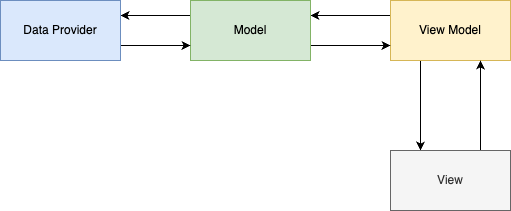

The diagram above was exported from draw.io. Its source (the exported page's mxGraphModel, read from the mxfile embedded in the PNG):
<mxGraphModel dx="1194" dy="656" grid="1" gridSize="10" guides="1" tooltips="1" connect="1" arrows="1" fold="1" page="1" pageScale="1" pageWidth="827" pageHeight="1169" math="0" shadow="0">
  <root>
    <mxCell id="0" />
    <mxCell id="1" parent="0" />
    <mxCell id="eCV2r_0p1xx9axfm95gu-7" style="edgeStyle=orthogonalEdgeStyle;rounded=0;orthogonalLoop=1;jettySize=auto;html=1;exitX=0.25;exitY=1;exitDx=0;exitDy=0;entryX=0.25;entryY=0;entryDx=0;entryDy=0;" edge="1" parent="1" source="eCV2r_0p1xx9axfm95gu-2" target="eCV2r_0p1xx9axfm95gu-4">
      <mxGeometry relative="1" as="geometry" />
    </mxCell>
    <mxCell id="eCV2r_0p1xx9axfm95gu-14" style="edgeStyle=orthogonalEdgeStyle;rounded=0;orthogonalLoop=1;jettySize=auto;html=1;exitX=0;exitY=0.25;exitDx=0;exitDy=0;entryX=1;entryY=0.25;entryDx=0;entryDy=0;" edge="1" parent="1" source="eCV2r_0p1xx9axfm95gu-2" target="eCV2r_0p1xx9axfm95gu-9">
      <mxGeometry relative="1" as="geometry" />
    </mxCell>
    <mxCell id="eCV2r_0p1xx9axfm95gu-2" value="View Model" style="rounded=0;whiteSpace=wrap;html=1;fillColor=#fff2cc;strokeColor=#d6b656;" vertex="1" parent="1">
      <mxGeometry x="440" y="130" width="120" height="60" as="geometry" />
    </mxCell>
    <mxCell id="eCV2r_0p1xx9axfm95gu-8" style="edgeStyle=orthogonalEdgeStyle;rounded=0;orthogonalLoop=1;jettySize=auto;html=1;exitX=0.75;exitY=0;exitDx=0;exitDy=0;entryX=0.75;entryY=1;entryDx=0;entryDy=0;" edge="1" parent="1" source="eCV2r_0p1xx9axfm95gu-4" target="eCV2r_0p1xx9axfm95gu-2">
      <mxGeometry relative="1" as="geometry" />
    </mxCell>
    <mxCell id="eCV2r_0p1xx9axfm95gu-4" value="View" style="rounded=0;whiteSpace=wrap;html=1;fillColor=#f5f5f5;fontColor=#333333;strokeColor=#666666;" vertex="1" parent="1">
      <mxGeometry x="440" y="280" width="120" height="60" as="geometry" />
    </mxCell>
    <mxCell id="eCV2r_0p1xx9axfm95gu-13" style="edgeStyle=orthogonalEdgeStyle;rounded=0;orthogonalLoop=1;jettySize=auto;html=1;exitX=1;exitY=0.75;exitDx=0;exitDy=0;entryX=0;entryY=0.75;entryDx=0;entryDy=0;" edge="1" parent="1" source="eCV2r_0p1xx9axfm95gu-9" target="eCV2r_0p1xx9axfm95gu-2">
      <mxGeometry relative="1" as="geometry" />
    </mxCell>
    <mxCell id="eCV2r_0p1xx9axfm95gu-16" style="edgeStyle=orthogonalEdgeStyle;rounded=0;orthogonalLoop=1;jettySize=auto;html=1;exitX=0;exitY=0.25;exitDx=0;exitDy=0;entryX=1;entryY=0.25;entryDx=0;entryDy=0;" edge="1" parent="1" source="eCV2r_0p1xx9axfm95gu-9" target="eCV2r_0p1xx9axfm95gu-10">
      <mxGeometry relative="1" as="geometry" />
    </mxCell>
    <mxCell id="eCV2r_0p1xx9axfm95gu-9" value="Model" style="rounded=0;whiteSpace=wrap;html=1;fillColor=#d5e8d4;strokeColor=#82b366;" vertex="1" parent="1">
      <mxGeometry x="240" y="130" width="120" height="60" as="geometry" />
    </mxCell>
    <mxCell id="eCV2r_0p1xx9axfm95gu-15" style="edgeStyle=orthogonalEdgeStyle;rounded=0;orthogonalLoop=1;jettySize=auto;html=1;exitX=1;exitY=0.75;exitDx=0;exitDy=0;entryX=0;entryY=0.75;entryDx=0;entryDy=0;" edge="1" parent="1" source="eCV2r_0p1xx9axfm95gu-10" target="eCV2r_0p1xx9axfm95gu-9">
      <mxGeometry relative="1" as="geometry" />
    </mxCell>
    <mxCell id="eCV2r_0p1xx9axfm95gu-10" value="Data Provider" style="rounded=0;whiteSpace=wrap;html=1;fillColor=#dae8fc;strokeColor=#6c8ebf;" vertex="1" parent="1">
      <mxGeometry x="50" y="130" width="120" height="60" as="geometry" />
    </mxCell>
  </root>
</mxGraphModel>